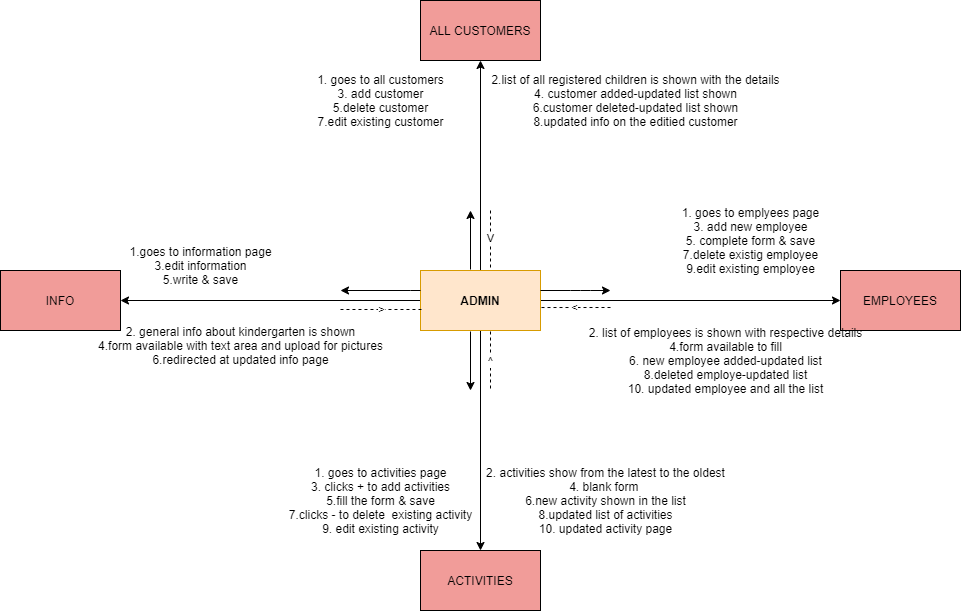

The diagram above was exported from draw.io. Its source (the exported page's mxGraphModel, read from the mxfile embedded in the PNG):
<mxGraphModel dx="2433" dy="1719" grid="1" gridSize="10" guides="1" tooltips="1" connect="1" arrows="1" fold="1" page="1" pageScale="1" pageWidth="850" pageHeight="1100" math="0" shadow="0">
  <root>
    <mxCell id="0" />
    <mxCell id="1" parent="0" />
    <mxCell id="P7gkk-de_Gqw7Gbhtnr6-3" value="" style="edgeStyle=orthogonalEdgeStyle;rounded=0;orthogonalLoop=1;jettySize=auto;html=1;" edge="1" parent="1" source="P7gkk-de_Gqw7Gbhtnr6-1" target="P7gkk-de_Gqw7Gbhtnr6-2">
      <mxGeometry relative="1" as="geometry" />
    </mxCell>
    <mxCell id="P7gkk-de_Gqw7Gbhtnr6-5" value="" style="edgeStyle=orthogonalEdgeStyle;rounded=0;orthogonalLoop=1;jettySize=auto;html=1;" edge="1" parent="1" source="P7gkk-de_Gqw7Gbhtnr6-1" target="P7gkk-de_Gqw7Gbhtnr6-4">
      <mxGeometry relative="1" as="geometry" />
    </mxCell>
    <mxCell id="P7gkk-de_Gqw7Gbhtnr6-7" value="" style="edgeStyle=orthogonalEdgeStyle;rounded=0;orthogonalLoop=1;jettySize=auto;html=1;" edge="1" parent="1" source="P7gkk-de_Gqw7Gbhtnr6-1" target="P7gkk-de_Gqw7Gbhtnr6-6">
      <mxGeometry relative="1" as="geometry" />
    </mxCell>
    <mxCell id="P7gkk-de_Gqw7Gbhtnr6-9" value="" style="edgeStyle=orthogonalEdgeStyle;rounded=0;orthogonalLoop=1;jettySize=auto;html=1;" edge="1" parent="1" source="P7gkk-de_Gqw7Gbhtnr6-1" target="P7gkk-de_Gqw7Gbhtnr6-8">
      <mxGeometry relative="1" as="geometry" />
    </mxCell>
    <mxCell id="P7gkk-de_Gqw7Gbhtnr6-1" value="&lt;b&gt;ADMIN&lt;/b&gt;" style="rounded=0;whiteSpace=wrap;html=1;fillColor=#ffe6cc;strokeColor=#d79b00;" vertex="1" parent="1">
      <mxGeometry x="360" y="220" width="120" height="60" as="geometry" />
    </mxCell>
    <mxCell id="P7gkk-de_Gqw7Gbhtnr6-8" value="ACTIVITIES" style="rounded=0;whiteSpace=wrap;html=1;fillColor=#F19C99;" vertex="1" parent="1">
      <mxGeometry x="360" y="500" width="120" height="60" as="geometry" />
    </mxCell>
    <mxCell id="P7gkk-de_Gqw7Gbhtnr6-6" value="INFO" style="rounded=0;whiteSpace=wrap;html=1;fillColor=#F19C99;" vertex="1" parent="1">
      <mxGeometry x="-60" y="220" width="120" height="60" as="geometry" />
    </mxCell>
    <mxCell id="P7gkk-de_Gqw7Gbhtnr6-4" value="ALL CUSTOMERS" style="rounded=0;whiteSpace=wrap;html=1;fillColor=#F19C99;" vertex="1" parent="1">
      <mxGeometry x="360" y="-50" width="120" height="60" as="geometry" />
    </mxCell>
    <mxCell id="P7gkk-de_Gqw7Gbhtnr6-2" value="EMPLOYEES" style="rounded=0;whiteSpace=wrap;html=1;fillColor=#F19C99;" vertex="1" parent="1">
      <mxGeometry x="780" y="220" width="120" height="60" as="geometry" />
    </mxCell>
    <mxCell id="P7gkk-de_Gqw7Gbhtnr6-10" value="" style="endArrow=classic;html=1;" edge="1" parent="1">
      <mxGeometry width="50" height="50" relative="1" as="geometry">
        <mxPoint x="480" y="240" as="sourcePoint" />
        <mxPoint x="550" y="240" as="targetPoint" />
        <Array as="points">
          <mxPoint x="520" y="240" />
        </Array>
      </mxGeometry>
    </mxCell>
    <mxCell id="P7gkk-de_Gqw7Gbhtnr6-13" value="" style="edgeStyle=orthogonalEdgeStyle;rounded=0;orthogonalLoop=1;jettySize=auto;html=1;" edge="1" parent="1" source="P7gkk-de_Gqw7Gbhtnr6-11">
      <mxGeometry relative="1" as="geometry">
        <mxPoint x="280" y="240" as="targetPoint" />
        <Array as="points">
          <mxPoint x="350" y="240" />
          <mxPoint x="350" y="240" />
        </Array>
      </mxGeometry>
    </mxCell>
    <mxCell id="P7gkk-de_Gqw7Gbhtnr6-11" value="&lt;span style=&quot;color: rgba(0 , 0 , 0 , 0) ; font-family: monospace ; font-size: 0px&quot;&gt;%3CmxGraphModel%3E%3Croot%3E%3CmxCell%20id%3D%220%22%2F%3E%3CmxCell%20id%3D%221%22%20parent%3D%220%22%2F%3E%3CmxCell%20id%3D%222%22%20value%3D%22%22%20style%3D%22endArrow%3Dclassic%3Bhtml%3D1%3B%22%20edge%3D%221%22%20parent%3D%221%22%3E%3CmxGeometry%20width%3D%2250%22%20height%3D%2250%22%20relative%3D%221%22%20as%3D%22geometry%22%3E%3CmxPoint%20x%3D%22480%22%20y%3D%22240%22%20as%3D%22sourcePoint%22%2F%3E%3CmxPoint%20x%3D%22550%22%20y%3D%22240%22%20as%3D%22targetPoint%22%2F%3E%3CArray%20as%3D%22points%22%3E%3CmxPoint%20x%3D%22520%22%20y%3D%22240%22%2F%3E%3C%2FArray%3E%3C%2FmxGeometry%3E%3C%2FmxCell%3E%3C%2Froot%3E%3C%2FmxGraphModel%3E&lt;/span&gt;" style="text;html=1;align=center;verticalAlign=middle;resizable=0;points=[];autosize=1;" vertex="1" parent="1">
      <mxGeometry x="360" y="230" width="20" height="20" as="geometry" />
    </mxCell>
    <mxCell id="P7gkk-de_Gqw7Gbhtnr6-12" value="&lt;span style=&quot;color: rgba(0 , 0 , 0 , 0) ; font-family: monospace ; font-size: 0px&quot;&gt;%3CmxGraphModel%3E%3Croot%3E%3CmxCell%20id%3D%220%22%2F%3E%3CmxCell%20id%3D%221%22%20parent%3D%220%22%2F%3E%3CmxCell%20id%3D%222%22%20value%3D%22%22%20style%3D%22endArrow%3Dclassic%3Bhtml%3D1%3B%22%20edge%3D%221%22%20parent%3D%221%22%3E%3CmxGeometry%20width%3D%2250%22%20height%3D%2250%22%20relative%3D%221%22%20as%3D%22geometry%22%3E%3CmxPoint%20x%3D%22480%22%20y%3D%22240%22%20as%3D%22sourcePoint%22%2F%3E%3CmxPoint%20x%3D%22550%22%20y%3D%22240%22%20as%3D%22targetPoint%22%2F%3E%3CArray%20as%3D%22points%22%3E%3CmxPoint%20x%3D%22520%22%20y%3D%22240%22%2F%3E%3C%2FArray%3E%3C%2FmxGeometry%3E%3C%2FmxCell%3E%3C%2Froot%3E%3C%2FmxGraphModel%3E&lt;/span&gt;" style="text;html=1;align=center;verticalAlign=middle;resizable=0;points=[];autosize=1;" vertex="1" parent="1">
      <mxGeometry x="340" y="130" width="20" height="20" as="geometry" />
    </mxCell>
    <mxCell id="P7gkk-de_Gqw7Gbhtnr6-18" value="" style="endArrow=classic;html=1;" edge="1" parent="1">
      <mxGeometry width="50" height="50" relative="1" as="geometry">
        <mxPoint x="410" y="281" as="sourcePoint" />
        <mxPoint x="410" y="340" as="targetPoint" />
        <Array as="points">
          <mxPoint x="410" y="281" />
        </Array>
      </mxGeometry>
    </mxCell>
    <mxCell id="P7gkk-de_Gqw7Gbhtnr6-19" value="" style="endArrow=classic;html=1;" edge="1" parent="1">
      <mxGeometry width="50" height="50" relative="1" as="geometry">
        <mxPoint x="410" y="219" as="sourcePoint" />
        <mxPoint x="410" y="160" as="targetPoint" />
      </mxGeometry>
    </mxCell>
    <mxCell id="P7gkk-de_Gqw7Gbhtnr6-21" value="&amp;lt;" style="endArrow=none;dashed=1;html=1;entryX=1;entryY=0.617;entryDx=0;entryDy=0;entryPerimeter=0;" edge="1" parent="1" target="P7gkk-de_Gqw7Gbhtnr6-1">
      <mxGeometry width="50" height="50" relative="1" as="geometry">
        <mxPoint x="550" y="257" as="sourcePoint" />
        <mxPoint x="570" y="220" as="targetPoint" />
      </mxGeometry>
    </mxCell>
    <mxCell id="P7gkk-de_Gqw7Gbhtnr6-23" value="&amp;gt;" style="endArrow=none;dashed=1;html=1;exitX=0.008;exitY=0.65;exitDx=0;exitDy=0;exitPerimeter=0;" edge="1" parent="1" source="P7gkk-de_Gqw7Gbhtnr6-1">
      <mxGeometry width="50" height="50" relative="1" as="geometry">
        <mxPoint x="520" y="270" as="sourcePoint" />
        <mxPoint x="280" y="259" as="targetPoint" />
      </mxGeometry>
    </mxCell>
    <mxCell id="P7gkk-de_Gqw7Gbhtnr6-26" value="V" style="endArrow=none;dashed=1;html=1;" edge="1" parent="1">
      <mxGeometry width="50" height="50" relative="1" as="geometry">
        <mxPoint x="430" y="217" as="sourcePoint" />
        <mxPoint x="430" y="160" as="targetPoint" />
      </mxGeometry>
    </mxCell>
    <mxCell id="P7gkk-de_Gqw7Gbhtnr6-28" value="^" style="endArrow=none;dashed=1;html=1;" edge="1" parent="1">
      <mxGeometry width="50" height="50" relative="1" as="geometry">
        <mxPoint x="430" y="281" as="sourcePoint" />
        <mxPoint x="430" y="340" as="targetPoint" />
      </mxGeometry>
    </mxCell>
    <mxCell id="P7gkk-de_Gqw7Gbhtnr6-30" value="1. goes to all customers&lt;br&gt;3. add customer&lt;br&gt;5.delete customer&lt;br&gt;7.edit existing customer" style="text;html=1;resizable=0;autosize=1;align=center;verticalAlign=middle;points=[];fillColor=none;strokeColor=none;rounded=0;" vertex="1" parent="1">
      <mxGeometry x="250" y="20" width="140" height="60" as="geometry" />
    </mxCell>
    <mxCell id="P7gkk-de_Gqw7Gbhtnr6-31" value="2.list of all registered children is shown with the details&lt;br&gt;4. customer added-updated list shown&lt;br&gt;6.customer deleted-updated list shown&lt;br&gt;8.updated info on the editied customer" style="text;html=1;resizable=0;autosize=1;align=center;verticalAlign=middle;points=[];fillColor=none;strokeColor=none;rounded=0;" vertex="1" parent="1">
      <mxGeometry x="425" y="20" width="300" height="60" as="geometry" />
    </mxCell>
    <mxCell id="P7gkk-de_Gqw7Gbhtnr6-32" value="1. goes to activities page&lt;br&gt;3. clicks + to add activities&lt;br&gt;5.fill the form &amp;amp; save&lt;br&gt;7.clicks - to delete&amp;nbsp; existing activity&lt;br&gt;9. edit existing activity" style="text;html=1;resizable=0;autosize=1;align=center;verticalAlign=middle;points=[];fillColor=none;strokeColor=none;rounded=0;" vertex="1" parent="1">
      <mxGeometry x="220" y="410" width="200" height="80" as="geometry" />
    </mxCell>
    <mxCell id="P7gkk-de_Gqw7Gbhtnr6-34" value="2. activities show from the latest to the oldest&lt;br&gt;4. blank form&amp;nbsp;&lt;br&gt;6.new activity shown in the list&lt;br&gt;8.updated list of activities&lt;br&gt;10. updated activity page" style="text;html=1;resizable=0;autosize=1;align=center;verticalAlign=middle;points=[];fillColor=none;strokeColor=none;rounded=0;" vertex="1" parent="1">
      <mxGeometry x="420" y="410" width="250" height="80" as="geometry" />
    </mxCell>
    <mxCell id="P7gkk-de_Gqw7Gbhtnr6-35" value="1.goes to information page&lt;br&gt;3.edit information&lt;br&gt;5.write &amp;amp; save" style="text;html=1;resizable=0;autosize=1;align=center;verticalAlign=middle;points=[];fillColor=none;strokeColor=none;rounded=0;" vertex="1" parent="1">
      <mxGeometry x="60" y="190" width="160" height="50" as="geometry" />
    </mxCell>
    <mxCell id="P7gkk-de_Gqw7Gbhtnr6-36" value="2. general info about kindergarten is shown&lt;br&gt;4.form available with text area and upload for pictures&lt;br&gt;6.redirected at updated info page" style="text;html=1;resizable=0;autosize=1;align=center;verticalAlign=middle;points=[];fillColor=none;strokeColor=none;rounded=0;" vertex="1" parent="1">
      <mxGeometry x="30" y="270" width="300" height="50" as="geometry" />
    </mxCell>
    <mxCell id="P7gkk-de_Gqw7Gbhtnr6-37" value="1. goes to emplyees page&lt;br&gt;3. add new employee&lt;br&gt;5. complete form &amp;amp; save&lt;br&gt;7.delete existig employee&lt;br&gt;9.edit existing employee" style="text;html=1;resizable=0;autosize=1;align=center;verticalAlign=middle;points=[];fillColor=none;strokeColor=none;rounded=0;" vertex="1" parent="1">
      <mxGeometry x="615" y="150" width="150" height="80" as="geometry" />
    </mxCell>
    <mxCell id="P7gkk-de_Gqw7Gbhtnr6-38" value="2. list of employees is shown with respective details&lt;br&gt;4.form available to fill&lt;br&gt;6. new employee added-updated list&lt;br&gt;8.deleted employe-updated list&lt;br&gt;10. updated employee and all the list&lt;br&gt;" style="text;html=1;resizable=0;autosize=1;align=center;verticalAlign=middle;points=[];fillColor=none;strokeColor=none;rounded=0;" vertex="1" parent="1">
      <mxGeometry x="520" y="270" width="290" height="80" as="geometry" />
    </mxCell>
  </root>
</mxGraphModel>